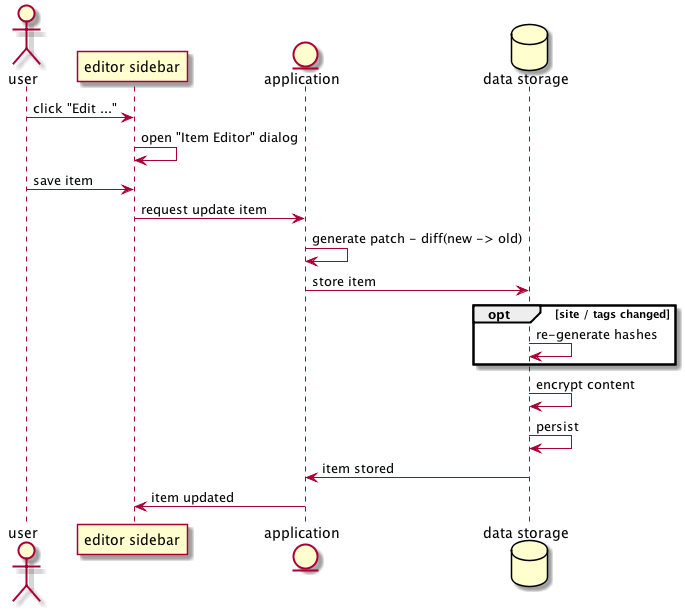

The diagram above was rendered by PlantUML. Its source (embedded in the PNG):
@startuml

actor user
participant "editor sidebar" as editor
entity "application" as app
database "data storage" as ds

user -> editor : click "Edit ..."
editor -> editor : open "Item Editor" dialog

user -> editor : save item
editor -> app : request update item
app -> app : generate patch - diff(new -> old)
app -> ds : store item

opt site / tags changed
ds -> ds : re-generate hashes
end

ds -> ds : encrypt content
ds -> ds : persist
ds -> app : item stored
app -> editor : item updated

@enduml